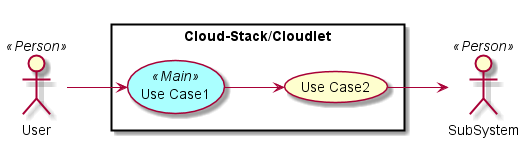

The diagram above was rendered by PlantUML. Its source (embedded in the PNG):
@startuml

left to right direction

skinparam usecase {
  BackgroudnColor #ffffaa
  BackgroundColor<<Main>> #aaffff
}
actor :User: <<Person>>
actor :SubSystem: <<Person>>


rectangle "Cloud-Stack/Cloudlet" {
UseCase UC1 <<Main>> as "Use Case1"
UseCase UC2  as "Use Case2"


User --> UC1
UC1 --> UC2
UC2 --> SubSystem
}

@enduml